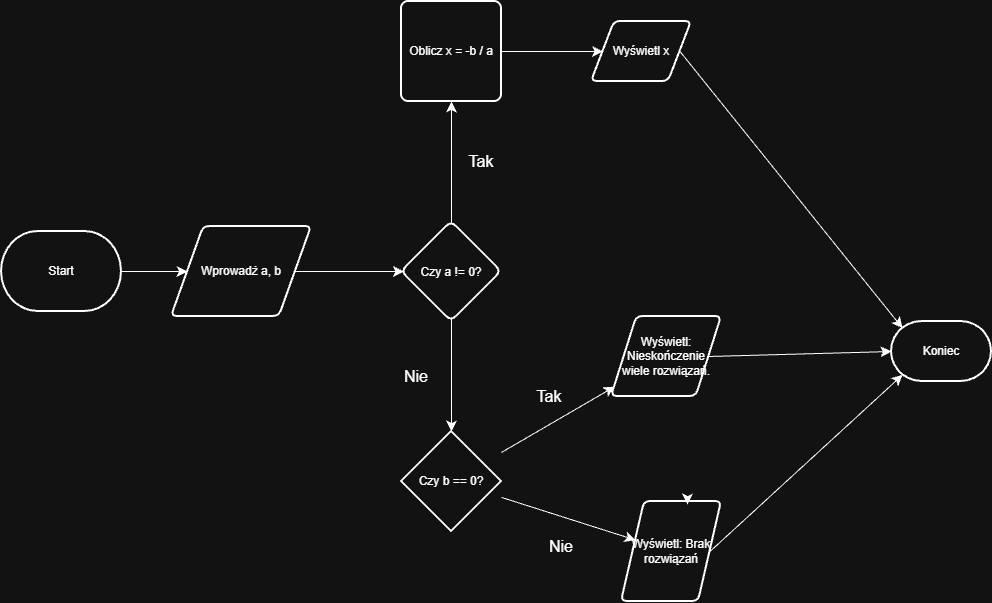

The diagram above was exported from draw.io. Its source (the exported page's mxGraphModel, read from the mxfile embedded in the PNG):
<mxGraphModel dx="1704" dy="958" grid="1" gridSize="10" guides="1" tooltips="1" connect="1" arrows="1" fold="1" page="1" pageScale="1" pageWidth="850" pageHeight="1100" math="0" shadow="0">
  <root>
    <mxCell id="0" />
    <mxCell id="1" parent="0" />
    <mxCell id="GaZo8_oqqDcTSyP724nT-1" parent="1" style="strokeWidth=2;html=1;shape=mxgraph.flowchart.terminator;whiteSpace=wrap;points=[[0,0.5,0,0,0],[0.11,0.11,0,0,0],[0.11,0.89,0,0,0],[0.5,0,0,0,0],[0.5,1,0,0,0],[0.89,0.11,0,0,0],[0.89,0.89,0,0,0],[1,0.5,0,0,0]];" value="Start" vertex="1">
      <mxGeometry height="80" width="120" x="10" y="250" as="geometry" />
    </mxCell>
    <mxCell id="GaZo8_oqqDcTSyP724nT-15" edge="1" parent="1" source="GaZo8_oqqDcTSyP724nT-2" style="edgeStyle=none;curved=1;rounded=0;curveGeometry=1;orthogonalLoop=1;jettySize=auto;html=1;fontSize=12;defaultLabelBackgroundColor=page;labelPadding=0 4;startSize=8;endSize=8;" target="GaZo8_oqqDcTSyP724nT-3" value="">
      <mxGeometry relative="1" as="geometry" />
    </mxCell>
    <mxCell id="GaZo8_oqqDcTSyP724nT-2" parent="1" style="shape=parallelogram;html=1;strokeWidth=2;perimeter=parallelogramPerimeter;whiteSpace=wrap;rounded=1;arcSize=12;size=0.23;" value="Wprowadż a, b" vertex="1">
      <mxGeometry height="90" width="140" x="180" y="245" as="geometry" />
    </mxCell>
    <mxCell id="GaZo8_oqqDcTSyP724nT-5" edge="1" parent="1" source="GaZo8_oqqDcTSyP724nT-3" style="edgeStyle=none;curved=1;rounded=0;curveGeometry=1;orthogonalLoop=1;jettySize=auto;html=1;fontSize=12;defaultLabelBackgroundColor=page;labelPadding=0 4;startSize=8;endSize=8;sketch=0;">
      <mxGeometry relative="1" as="geometry">
        <mxPoint x="460" y="450" as="targetPoint" />
      </mxGeometry>
    </mxCell>
    <mxCell id="GaZo8_oqqDcTSyP724nT-3" parent="1" style="rhombus;whiteSpace=wrap;html=1;shapeInside=1;rounded=1;absoluteArcSize=1;arcSize=14;strokeWidth=2;roundedPerimeter=1;" value="Czy a != 0?" vertex="1">
      <mxGeometry height="100" width="100" x="410" y="240" as="geometry" />
    </mxCell>
    <mxCell id="GaZo8_oqqDcTSyP724nT-21" edge="1" parent="1" source="GaZo8_oqqDcTSyP724nT-4" style="edgeStyle=none;curved=1;rounded=0;curveGeometry=1;orthogonalLoop=1;jettySize=auto;html=1;fontSize=12;defaultLabelBackgroundColor=page;labelPadding=0 4;startSize=8;endSize=8;" target="GaZo8_oqqDcTSyP724nT-20" value="">
      <mxGeometry relative="1" as="geometry" />
    </mxCell>
    <mxCell id="GaZo8_oqqDcTSyP724nT-23" edge="1" parent="1" source="GaZo8_oqqDcTSyP724nT-4" style="edgeStyle=none;curved=1;rounded=0;curveGeometry=1;orthogonalLoop=1;jettySize=auto;html=1;fontSize=12;defaultLabelBackgroundColor=page;labelPadding=0 4;startSize=8;endSize=8;" target="GaZo8_oqqDcTSyP724nT-22" value="">
      <mxGeometry relative="1" as="geometry" />
    </mxCell>
    <mxCell id="GaZo8_oqqDcTSyP724nT-4" parent="1" style="strokeWidth=2;html=1;shape=mxgraph.flowchart.decision;whiteSpace=wrap;" value="Czy b == 0?" vertex="1">
      <mxGeometry height="100" width="100" x="410" y="450" as="geometry" />
    </mxCell>
    <mxCell id="GaZo8_oqqDcTSyP724nT-8" edge="1" parent="1" source="GaZo8_oqqDcTSyP724nT-3" style="edgeStyle=none;curved=1;rounded=0;curveGeometry=1;orthogonalLoop=1;jettySize=auto;html=1;fontSize=12;defaultLabelBackgroundColor=page;labelPadding=0 4;startSize=8;endSize=8;" value="">
      <mxGeometry relative="1" as="geometry">
        <mxPoint x="390" y="230" as="sourcePoint" />
        <mxPoint x="460" y="120" as="targetPoint" />
      </mxGeometry>
    </mxCell>
    <mxCell id="GaZo8_oqqDcTSyP724nT-11" parent="1" style="text;html=1;whiteSpace=wrap;strokeColor=none;fillColor=none;align=center;verticalAlign=middle;rounded=0;fontSize=16;" value="Tak" vertex="1">
      <mxGeometry height="30" width="60" x="460" y="165" as="geometry" />
    </mxCell>
    <mxCell id="GaZo8_oqqDcTSyP724nT-12" parent="1" style="text;html=1;whiteSpace=wrap;strokeColor=none;fillColor=none;align=center;verticalAlign=middle;rounded=0;fontSize=16;" value="Nie" vertex="1">
      <mxGeometry height="30" width="60" x="395" y="380" as="geometry" />
    </mxCell>
    <mxCell id="GaZo8_oqqDcTSyP724nT-13" edge="1" parent="1" source="GaZo8_oqqDcTSyP724nT-1" style="edgeStyle=none;orthogonalLoop=1;jettySize=auto;html=1;rounded=0;fontSize=12;defaultLabelBackgroundColor=page;labelPadding=0 4;startSize=8;endSize=8;curved=1;" target="GaZo8_oqqDcTSyP724nT-2" value="">
      <mxGeometry relative="1" width="140" as="geometry">
        <Array as="points" />
        <mxPoint x="70" y="290" as="sourcePoint" />
        <mxPoint x="210" y="290" as="targetPoint" />
      </mxGeometry>
    </mxCell>
    <mxCell id="GaZo8_oqqDcTSyP724nT-27" edge="1" parent="1" style="edgeStyle=none;curved=1;rounded=0;curveGeometry=1;orthogonalLoop=1;jettySize=auto;html=1;fontSize=12;defaultLabelBackgroundColor=page;labelPadding=0 4;startSize=8;endSize=8;" target="GaZo8_oqqDcTSyP724nT-25" value="">
      <mxGeometry relative="1" as="geometry">
        <mxPoint x="510" y="70" as="sourcePoint" />
      </mxGeometry>
    </mxCell>
    <mxCell id="GaZo8_oqqDcTSyP724nT-20" parent="1" style="shape=parallelogram;html=1;strokeWidth=2;perimeter=parallelogramPerimeter;whiteSpace=wrap;rounded=1;arcSize=12;size=0.23;fontSize=12;align=center;" value="Wyświetl: Nieskończenie wiele rozwiązań." vertex="1">
      <mxGeometry height="80" width="110" x="620" y="335" as="geometry" />
    </mxCell>
    <mxCell id="GaZo8_oqqDcTSyP724nT-22" parent="1" style="shape=parallelogram;html=1;strokeWidth=2;perimeter=parallelogramPerimeter;whiteSpace=wrap;rounded=1;arcSize=12;size=0.23;rotation=0;" value="Wyświetl: Brak rozwiązań" vertex="1">
      <mxGeometry height="100" width="100" x="630" y="520" as="geometry" />
    </mxCell>
    <mxCell id="GaZo8_oqqDcTSyP724nT-24" parent="1" style="strokeWidth=2;html=1;shape=mxgraph.flowchart.terminator;whiteSpace=wrap;" value="Koniec" vertex="1">
      <mxGeometry height="60" width="100" x="900" y="340" as="geometry" />
    </mxCell>
    <mxCell id="GaZo8_oqqDcTSyP724nT-25" parent="1" style="shape=parallelogram;html=1;strokeWidth=2;perimeter=parallelogramPerimeter;whiteSpace=wrap;rounded=1;arcSize=12;size=0.23;" value="Wyświetl x" vertex="1">
      <mxGeometry height="60" width="100" x="600" y="40" as="geometry" />
    </mxCell>
    <mxCell id="GaZo8_oqqDcTSyP724nT-28" parent="1" style="text;html=1;whiteSpace=wrap;strokeColor=none;fillColor=none;align=center;verticalAlign=middle;rounded=0;fontSize=16;" value="Tak" vertex="1">
      <mxGeometry height="30" width="60" x="528" y="400" as="geometry" />
    </mxCell>
    <mxCell id="GaZo8_oqqDcTSyP724nT-29" parent="1" style="text;html=1;whiteSpace=wrap;strokeColor=none;fillColor=none;align=center;verticalAlign=middle;rounded=0;fontSize=16;" value="Nie" vertex="1">
      <mxGeometry height="30" width="60" x="540" y="550" as="geometry" />
    </mxCell>
    <mxCell id="GaZo8_oqqDcTSyP724nT-34" edge="1" parent="1" source="GaZo8_oqqDcTSyP724nT-20" style="edgeStyle=none;curved=1;rounded=0;curveGeometry=1;orthogonalLoop=1;jettySize=auto;html=1;exitX=1;exitY=0.5;exitDx=0;exitDy=0;entryX=0;entryY=0.5;entryDx=0;entryDy=0;entryPerimeter=0;fontSize=12;defaultLabelBackgroundColor=page;labelPadding=0 4;startSize=8;endSize=8;" target="GaZo8_oqqDcTSyP724nT-24">
      <mxGeometry relative="1" as="geometry" />
    </mxCell>
    <mxCell id="GaZo8_oqqDcTSyP724nT-36" edge="1" parent="1" source="GaZo8_oqqDcTSyP724nT-22" style="edgeStyle=none;curved=1;rounded=0;curveGeometry=1;orthogonalLoop=1;jettySize=auto;html=1;exitX=1;exitY=0.5;exitDx=0;exitDy=0;entryX=0.11;entryY=0.89;entryDx=0;entryDy=0;entryPerimeter=0;fontSize=12;defaultLabelBackgroundColor=page;labelPadding=0 4;startSize=8;endSize=8;" target="GaZo8_oqqDcTSyP724nT-24">
      <mxGeometry relative="1" as="geometry" />
    </mxCell>
    <mxCell id="GaZo8_oqqDcTSyP724nT-39" edge="1" parent="1" source="GaZo8_oqqDcTSyP724nT-25" style="edgeStyle=none;curved=1;rounded=0;curveGeometry=1;orthogonalLoop=1;jettySize=auto;html=1;exitX=1;exitY=0.5;exitDx=0;exitDy=0;entryX=0.11;entryY=0.11;entryDx=0;entryDy=0;entryPerimeter=0;fontSize=12;defaultLabelBackgroundColor=page;labelPadding=0 4;startSize=8;endSize=8;" target="GaZo8_oqqDcTSyP724nT-24">
      <mxGeometry relative="1" as="geometry" />
    </mxCell>
    <mxCell id="GaZo8_oqqDcTSyP724nT-41" edge="1" parent="1" source="GaZo8_oqqDcTSyP724nT-22" style="edgeStyle=orthogonalEdgeStyle;curved=1;rounded=0;curveGeometry=1;orthogonalLoop=1;jettySize=auto;html=1;innerLoopWaypoints=1;exitX=0.75;exitY=0;exitDx=0;exitDy=0;entryX=0.66;entryY=0.03;entryDx=0;entryDy=0;entryPerimeter=0;fontSize=12;defaultLabelBackgroundColor=page;labelPadding=0 4;startSize=8;endSize=8;" target="GaZo8_oqqDcTSyP724nT-22">
      <mxGeometry relative="1" as="geometry" />
    </mxCell>
    <mxCell id="GaZo8_oqqDcTSyP724nT-43" parent="1" style="rounded=1;whiteSpace=wrap;html=1;absoluteArcSize=1;arcSize=14;strokeWidth=2;roundedPerimeter=1;" value="Oblicz x = -b / a" vertex="1">
      <mxGeometry height="100" width="100" x="410" y="20" as="geometry" />
    </mxCell>
  </root>
</mxGraphModel>